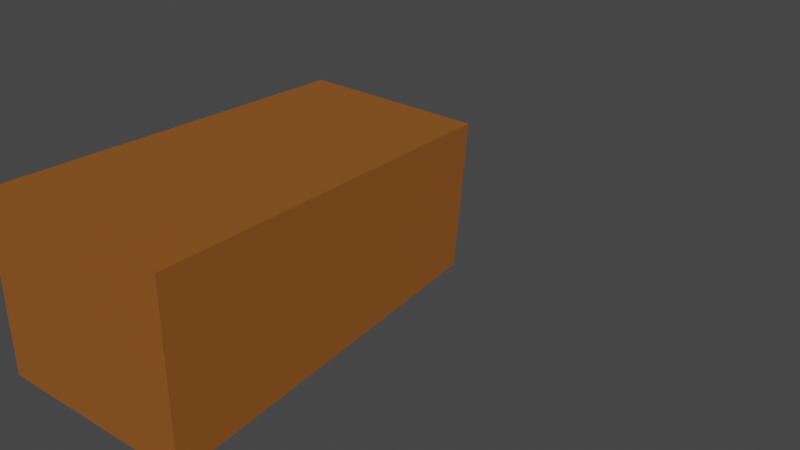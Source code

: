 # Source: llama.blend  (saved by Blender 3.4.6; exported with 4.5.12 LTS)
import bpy
from mathutils import Matrix  # noqa: F401  (used for matrix-valued properties, if any)

bpy.ops.wm.read_factory_settings(use_empty=True)
scene = bpy.context.scene
scene.name = 'Scene'

# ---- collections
col_collection = bpy.data.collections.new('Collection'); scene.collection.children.link(col_collection)

# ---- images (referenced by path relative to the original .blend; pixels are not part of the script)
import os
ASSET_DIR = os.environ.get("B2B_ASSET_DIR", "")  # directory of the original .blend (textures are referenced by path, not embedded)
HERE = os.path.dirname(os.path.abspath(__file__))  # packed textures are extracted next to this script under _unpacked/

def load_image(name, relpath, width, height, colorspace="sRGB"):
    """Load a texture the original file referenced (path relative to the .blend, or extracted next to this script)."""
    p = next((c for c in (os.path.join(HERE, relpath), os.path.join(ASSET_DIR, relpath)) if relpath and os.path.exists(c)), "")
    if p:
        img = bpy.data.images.load(p, check_existing=True)
        img.name = name
    else:  # same state as the original file: an image datablock whose file is absent (Cycles renders it pink)
        img = bpy.data.images.new(name, width, height)
        img.source = "FILE"
        img.filepath = "//" + (relpath or name)
    img.colorspace_settings.name = colorspace
    return img
img_llama_right_eye = load_image('Llama right eye', 'Llama right eye.png', 1024, 1024, 'sRGB')
img_llama_left_eye = load_image('Llama left eye', 'Llama left eye.png', 1024, 1024, 'sRGB')

# ---- materials (node trees are filled in below, after node groups)
mat_brown = bpy.data.materials.new('Brown')
mat_brown.use_transparent_shadow = False
mat_light_brown = bpy.data.materials.new('Light brown')
mat_light_brown.alpha_threshold = 0.0
mat_light_brown.use_transparent_shadow = False
mat_light_brown.roughness = 0.5
mat_light_brown.line_color = (0.0, 0.0, 0.0, 1.0)
mat_right_eye = bpy.data.materials.new('Right eye')
mat_right_eye.use_transparent_shadow = False
mat_left_eye = bpy.data.materials.new('Left eye')
mat_left_eye.use_transparent_shadow = False

# ---- material node trees
mat_brown.use_nodes = True; mat_brown.node_tree.nodes.clear()
_N = mat_brown.node_tree.nodes; _L = mat_brown.node_tree.links
n0 = _N.new('ShaderNodeBsdfPrincipled'); n0.name = 'Principled BSDF'; n0.location = (10, 300)
n0.distribution = 'GGX'
n0.subsurface_method = 'RANDOM_WALK_SKIN'
n0.inputs[0].default_value = (0.2987, 0.09714, 0.01407, 1.0)
n0.inputs[3].default_value = 1.45
n0.inputs[27].default_value = (0.0, 0.0, 0.0, 1.0)
n0.inputs[28].default_value = 1.0
n1 = _N.new('ShaderNodeOutputMaterial'); n1.name = 'Material Output'; n1.location = (300, 300)
_L.new(n0.outputs[0], n1.inputs[0])
n1.is_active_output = True
mat_light_brown.use_nodes = True; mat_light_brown.node_tree.nodes.clear()
_N = mat_light_brown.node_tree.nodes; _L = mat_light_brown.node_tree.links
n0 = _N.new('ShaderNodeBsdfPrincipled'); n0.name = 'Principled BSDF'; n0.location = (10, 300)
n0.distribution = 'GGX'
n0.subsurface_method = 'RANDOM_WALK_SKIN'
n0.inputs[0].default_value = (0.558, 0.4915, 0.1744, 1.0)
n0.inputs[3].default_value = 1.45
n0.inputs[27].default_value = (0.0, 0.0, 0.0, 1.0)
n0.inputs[28].default_value = 1.0
n1 = _N.new('ShaderNodeOutputMaterial'); n1.name = 'Material Output'; n1.location = (307, 297)
_L.new(n0.outputs[0], n1.inputs[0])
n1.is_active_output = True
mat_right_eye.use_nodes = True; mat_right_eye.node_tree.nodes.clear()
_N = mat_right_eye.node_tree.nodes; _L = mat_right_eye.node_tree.links
n0 = _N.new('ShaderNodeOutputMaterial'); n0.name = 'Material Output'; n0.location = (300, 300)
n1 = _N.new('ShaderNodeTexImage'); n1.name = 'Image Texture'; n1.location = (-317, 267)
n1.image = img_llama_right_eye
n2 = _N.new('ShaderNodeBsdfPrincipled'); n2.name = 'Principled BSDF'; n2.location = (10, 300)
n2.distribution = 'GGX'
n2.subsurface_method = 'RANDOM_WALK_SKIN'
n2.inputs[3].default_value = 1.45
n2.inputs[27].default_value = (0.0, 0.0, 0.0, 1.0)
n2.inputs[28].default_value = 1.0
_L.new(n2.outputs[0], n0.inputs[0])
_L.new(n1.outputs[0], n2.inputs[0])
n0.is_active_output = True
mat_left_eye.use_nodes = True; mat_left_eye.node_tree.nodes.clear()
_N = mat_left_eye.node_tree.nodes; _L = mat_left_eye.node_tree.links
n0 = _N.new('ShaderNodeOutputMaterial'); n0.name = 'Material Output'; n0.location = (300, 300)
n1 = _N.new('ShaderNodeBsdfPrincipled'); n1.name = 'Principled BSDF'; n1.location = (10, 300)
n1.distribution = 'GGX'
n1.subsurface_method = 'RANDOM_WALK_SKIN'
n1.inputs[3].default_value = 1.45
n1.inputs[27].default_value = (0.0, 0.0, 0.0, 1.0)
n1.inputs[28].default_value = 1.0
n2 = _N.new('ShaderNodeTexImage'); n2.name = 'Image Texture'; n2.location = (-349, 260)
n2.image = img_llama_left_eye
_L.new(n1.outputs[0], n0.inputs[0])
_L.new(n2.outputs[0], n1.inputs[0])
n0.is_active_output = True

# ---- world
world_world = bpy.data.worlds.new('World'); scene.world = world_world
world_world.use_nodes = True; world_world.node_tree.nodes.clear()
_N = world_world.node_tree.nodes; _L = world_world.node_tree.links
n0 = _N.new('ShaderNodeOutputWorld'); n0.name = 'World Output'; n0.location = (300, 300)
n1 = _N.new('ShaderNodeBackground'); n1.name = 'Background'; n1.location = (10, 300)
n1.inputs[0].default_value = (0.05088, 0.05088, 0.05088, 1.0)
_L.new(n1.outputs[0], n0.inputs[0])
n0.is_active_output = True
world_world.color = (0.05088, 0.05088, 0.05088)
world_world.use_sun_shadow = False
world_world.sun_shadow_jitter_overblur = 0.0

# ---- meshes
me_cube_002 = bpy.data.meshes.new('Cube.002')
me_cube_002.from_pydata([(-72.39, 41.59, -36.86), (-72.39, 41.59, 33.25), (69.05, 36.93, -26.11), (75.74, 36.93, 29.72), (-72.39, -41.59, -36.86), (-72.39, -41.59, 33.25), (69.05, -36.93, -26.11), (75.74, -36.93, 29.72)], [], [(0, 1, 3, 2), (2, 3, 7, 6), (6, 7, 5, 4), (4, 5, 1, 0), (2, 6, 4, 0), (7, 3, 1, 5)])
me_cube_002.polygons.foreach_set('material_index', [0, 0, 0, 0, 1, 0])
_uv = me_cube_002.uv_layers.new(name='UVMap')
_uv.uv.foreach_set('vector', [0.5368, 0.9906, 0.3042, 0.9906, 0.3159, 0.4988, 0.5011, 0.521, 0.7856, 0.7652, 0.5989, 0.7652, 0.5989, 0.52, 0.7856, 0.52, 0.6457, 0.02713, 0.8315, 0.009361, 0.8315, 0.5013, 0.5989, 0.4958, 0.242, 0.7959, 0.009365, 0.7959, 0.009365, 0.5198, 0.242, 0.5198, 0.3196, 0.009361, 0.5647, 0.009361, 0.5802, 0.4801, 0.3042, 0.4801, 0.02484, 0.009361, 0.2699, 0.009361, 0.2854, 0.5011, 0.009365, 0.5011])
me_cube_002.materials.append(mat_brown)
me_cube_002.materials.append(mat_light_brown)
me_cube_002.update()
me_cube_003 = bpy.data.meshes.new('Cube.003')
me_cube_003.from_pydata([(-32.97, 10.35, -45.64), (1.754, 7.651, 37.23), (10.12, 10.35, -23.27), (21.09, 7.651, 31.68), (-32.97, -10.35, -45.64), (1.754, -7.651, 37.23), (10.12, -10.35, -23.27), (21.09, -7.651, 31.68)], [], [(0, 1, 3, 2), (2, 3, 7, 6), (6, 7, 5, 4), (4, 5, 1, 0), (2, 6, 4, 0), (7, 3, 1, 5)])
me_cube_003.polygons.foreach_set('material_index', [0, 1, 0, 0, 1, 0])
_uv = me_cube_003.uv_layers.new(name='UVMap')
_uv.uv.foreach_set('vector', [0.375, 0.0, 0.625, 0.0, 0.625, 0.25, 0.375, 0.25, 0.375, 0.25, 0.625, 0.25, 0.625, 0.5, 0.375, 0.5, 0.375, 0.5, 0.625, 0.5, 0.625, 0.75, 0.375, 0.75, 0.375, 0.75, 0.625, 0.75, 0.625, 1.0, 0.375, 1.0, 0.125, 0.5, 0.375, 0.5, 0.375, 0.75, 0.125, 0.75, 0.625, 0.5, 0.875, 0.5, 0.875, 0.75, 0.625, 0.75])
me_cube_003.materials.append(mat_brown)
me_cube_003.materials.append(mat_light_brown)
me_cube_003.update()
me_cube_004 = bpy.data.meshes.new('Cube.004')
me_cube_004.from_pydata([(-22.77, 11.82, -10.35), (-22.41, 11.82, 11.12), (22.48, 7.039, -6.778), (22.7, 7.039, 6.007), (-22.77, -11.82, -10.35), (-22.41, -11.82, 11.12), (22.48, -7.039, -6.778), (22.7, -7.039, 6.007)], [], [(0, 1, 3, 2), (2, 3, 7, 6), (6, 7, 5, 4), (4, 5, 1, 0), (2, 6, 4, 0), (7, 3, 1, 5)])
_uv = me_cube_004.uv_layers.new(name='UVMap')
_uv.uv.foreach_set('vector', [0.375, 0.0, 0.625, 0.0, 0.625, 0.25, 0.375, 0.25, 0.375, 0.25, 0.625, 0.25, 0.625, 0.5, 0.375, 0.5, 0.375, 0.5, 0.625, 0.5, 0.625, 0.75, 0.375, 0.75, 0.375, 0.75, 0.625, 0.75, 0.625, 1.0, 0.375, 1.0, 0.125, 0.5, 0.375, 0.5, 0.375, 0.75, 0.125, 0.75, 0.625, 0.5, 0.875, 0.5, 0.875, 0.75, 0.625, 0.75])
me_cube_004.materials.append(mat_brown)
me_cube_004.update()
me_cube_005 = bpy.data.meshes.new('Cube.005')
me_cube_005.from_pydata([(-11.52, 3.098, 13.69), (-8.469, 3.098, 15.76), (7.112, 5.853, -16.68), (12.88, 5.853, -12.76), (-11.52, -3.098, 13.69), (-8.469, -3.098, 15.76), (7.112, -5.853, -16.68), (12.88, -5.853, -12.76)], [], [(0, 1, 3, 2), (2, 3, 7, 6), (6, 7, 5, 4), (4, 5, 1, 0), (2, 6, 4, 0), (7, 3, 1, 5)])
me_cube_005.polygons.foreach_set('material_index', [0, 0, 0, 0, 1, 0])
_uv = me_cube_005.uv_layers.new(name='UVMap')
_uv.uv.foreach_set('vector', [0.375, 0.0, 0.625, 0.0, 0.625, 0.25, 0.375, 0.25, 0.375, 0.25, 0.625, 0.25, 0.625, 0.5, 0.375, 0.5, 0.375, 0.5, 0.625, 0.5, 0.625, 0.75, 0.375, 0.75, 0.375, 0.75, 0.625, 0.75, 0.625, 1.0, 0.375, 1.0, 0.125, 0.5, 0.375, 0.5, 0.375, 0.75, 0.125, 0.75, 0.625, 0.5, 0.875, 0.5, 0.875, 0.75, 0.625, 0.75])
me_cube_005.materials.append(mat_brown)
me_cube_005.materials.append(mat_light_brown)
me_cube_005.update()
me_cube_006 = bpy.data.meshes.new('Cube.006')
me_cube_006.from_pydata([(9.404, 4.557, -32.27), (-22.32, 13.17, 26.95), (16.04, 4.557, -29.53), (-3.128, 13.17, 34.85), (9.404, -4.557, -32.27), (-22.32, -13.17, 26.95), (16.04, -4.557, -29.53), (-3.128, -13.17, 34.85)], [], [(0, 1, 3, 2), (2, 3, 7, 6), (6, 7, 5, 4), (4, 5, 1, 0), (2, 6, 4, 0), (7, 3, 1, 5)])
_uv = me_cube_006.uv_layers.new(name='UVMap')
_uv.uv.foreach_set('vector', [0.375, 0.0, 0.625, 0.0, 0.625, 0.25, 0.375, 0.25, 0.375, 0.25, 0.625, 0.25, 0.625, 0.5, 0.375, 0.5, 0.375, 0.5, 0.625, 0.5, 0.625, 0.75, 0.375, 0.75, 0.375, 0.75, 0.625, 0.75, 0.625, 1.0, 0.375, 1.0, 0.125, 0.5, 0.375, 0.5, 0.375, 0.75, 0.125, 0.75, 0.625, 0.5, 0.875, 0.5, 0.875, 0.75, 0.625, 0.75])
me_cube_006.materials.append(mat_brown)
me_cube_006.update()
me_cube_007 = bpy.data.meshes.new('Cube.007')
me_cube_007.from_pydata([(-16.65, 4.557, -29.2), (3.849, 13.17, 34.78), (-10.07, 4.557, -32.07), (22.87, 13.17, 26.48), (-16.65, -4.557, -29.2), (3.849, -13.17, 34.78), (-10.07, -4.557, -32.07), (22.87, -13.17, 26.48)], [], [(0, 1, 3, 2), (2, 3, 7, 6), (6, 7, 5, 4), (4, 5, 1, 0), (2, 6, 4, 0), (7, 3, 1, 5)])
_uv = me_cube_007.uv_layers.new(name='UVMap')
_uv.uv.foreach_set('vector', [0.375, 0.0, 0.625, 0.0, 0.625, 0.25, 0.375, 0.25, 0.375, 0.25, 0.625, 0.25, 0.625, 0.5, 0.375, 0.5, 0.375, 0.5, 0.625, 0.5, 0.625, 0.75, 0.375, 0.75, 0.375, 0.75, 0.625, 0.75, 0.625, 1.0, 0.375, 1.0, 0.125, 0.5, 0.375, 0.5, 0.375, 0.75, 0.125, 0.75, 0.625, 0.5, 0.875, 0.5, 0.875, 0.75, 0.625, 0.75])
me_cube_007.materials.append(mat_brown)
me_cube_007.update()
me_cube_008 = bpy.data.meshes.new('Cube.008')
me_cube_008.from_pydata([(7.067, 4.557, -35.85), (-20.44, 13.17, 31.81), (13.94, 4.557, -33.77), (-0.5688, 13.17, 37.81), (7.067, -4.557, -35.85), (-20.44, -13.17, 31.81), (13.94, -4.557, -33.77), (-0.5688, -13.17, 37.81)], [], [(0, 1, 3, 2), (2, 3, 7, 6), (6, 7, 5, 4), (4, 5, 1, 0), (2, 6, 4, 0), (7, 3, 1, 5)])
_uv = me_cube_008.uv_layers.new(name='UVMap')
_uv.uv.foreach_set('vector', [0.375, 0.0, 0.625, 0.0, 0.625, 0.25, 0.375, 0.25, 0.375, 0.25, 0.625, 0.25, 0.625, 0.5, 0.375, 0.5, 0.375, 0.5, 0.625, 0.5, 0.625, 0.75, 0.375, 0.75, 0.375, 0.75, 0.625, 0.75, 0.625, 1.0, 0.375, 1.0, 0.125, 0.5, 0.375, 0.5, 0.375, 0.75, 0.125, 0.75, 0.625, 0.5, 0.875, 0.5, 0.875, 0.75, 0.625, 0.75])
me_cube_008.materials.append(mat_brown)
me_cube_008.update()
me_cube_009 = bpy.data.meshes.new('Cube.009')
me_cube_009.from_pydata([(-14.63, 4.557, -33.48), (1.346, 13.17, 37.79), (-7.802, 4.557, -35.69), (21.09, 13.17, 31.39), (-14.63, -4.557, -33.48), (1.346, -13.17, 37.79), (-7.802, -4.557, -35.69), (21.09, -13.17, 31.39)], [], [(0, 1, 3, 2), (2, 3, 7, 6), (6, 7, 5, 4), (4, 5, 1, 0), (2, 6, 4, 0), (7, 3, 1, 5)])
_uv = me_cube_009.uv_layers.new(name='UVMap')
_uv.uv.foreach_set('vector', [0.375, 0.0, 0.625, 0.0, 0.625, 0.25, 0.375, 0.25, 0.375, 0.25, 0.625, 0.25, 0.625, 0.5, 0.375, 0.5, 0.375, 0.5, 0.625, 0.5, 0.625, 0.75, 0.375, 0.75, 0.375, 0.75, 0.625, 0.75, 0.625, 1.0, 0.375, 1.0, 0.125, 0.5, 0.375, 0.5, 0.375, 0.75, 0.125, 0.75, 0.625, 0.5, 0.875, 0.5, 0.875, 0.75, 0.625, 0.75])
me_cube_009.materials.append(mat_brown)
me_cube_009.update()
me_cube_010 = bpy.data.meshes.new('Cube.010')
me_cube_010.from_pydata([(-4.16, 4.091, -4.021), (-4.021, 4.091, 4.16), (4.021, 4.091, -4.16), (4.16, 4.091, 4.021), (-4.16, -4.091, -4.021), (-4.021, -4.091, 4.16), (4.021, -4.091, -4.16), (4.16, -4.091, 4.021)], [], [(0, 1, 3, 2), (2, 3, 7, 6), (6, 7, 5, 4), (4, 5, 1, 0), (2, 6, 4, 0), (7, 3, 1, 5)])
_uv = me_cube_010.uv_layers.new(name='UVMap')
_uv.uv.foreach_set('vector', [0.3395, 0.009717, 0.607, 0.01077, 0.607, 0.3669, 0.3395, 0.3658, 0.05433, 0.3863, 0.3218, 0.3863, 0.3218, 0.7425, 0.05433, 0.7425, 0.05433, 0.01077, 0.3218, 0.009717, 0.3218, 0.3658, 0.05433, 0.3669, 0.9457, 0.3863, 0.9457, 0.71, 0.6514, 0.71, 0.6514, 0.3863, 0.6337, 0.71, 0.3395, 0.71, 0.3395, 0.3863, 0.6337, 0.3863, 0.6246, 0.009717, 0.9189, 0.009717, 0.9189, 0.3334, 0.6246, 0.3334])
me_cube_010.materials.append(mat_right_eye)
me_cube_010.update()
me_cube_011 = bpy.data.meshes.new('Cube.011')
me_cube_011.from_pydata([(-4.16, 4.091, -4.021), (-4.021, 4.091, 4.16), (4.021, 4.091, -4.16), (4.16, 4.091, 4.021), (-4.16, -4.091, -4.021), (-4.021, -4.091, 4.16), (4.021, -4.091, -4.16), (4.16, -4.091, 4.021)], [], [(0, 1, 3, 2), (2, 3, 7, 6), (6, 7, 5, 4), (4, 5, 1, 0), (2, 6, 4, 0), (7, 3, 1, 5)])
_uv = me_cube_011.uv_layers.new(name='UVMap')
_uv.uv.foreach_set('vector', [0.3428, 0.3428, 0.6572, 0.3428, 0.6572, 0.6572, 0.3428, 0.6572, 0.3239, 0.9906, 0.009434, 0.9906, 0.009434, 0.6761, 0.3239, 0.6761, 0.009434, 0.3428, 0.3239, 0.3428, 0.3239, 0.6572, 0.009434, 0.6572, 0.9906, 0.3239, 0.6761, 0.3239, 0.6761, 0.009434, 0.9906, 0.009434, 0.3428, 0.009434, 0.6572, 0.009434, 0.6572, 0.3239, 0.3428, 0.3239, 0.009434, 0.009434, 0.3239, 0.009434, 0.3239, 0.3239, 0.009434, 0.3239])
me_cube_011.materials.append(mat_left_eye)
me_cube_011.update()
me_cube_012 = bpy.data.meshes.new('Cube.012')
me_cube_012.from_pydata([(-3.769, 3.08, -9.192), (0.4163, 1.232, 9.676), (1.021, 3.08, -9.883), (2.332, 1.232, 9.399), (-3.769, -3.08, -9.192), (0.4163, -1.232, 9.676), (1.021, -3.08, -9.883), (2.332, -1.232, 9.399)], [], [(0, 1, 3, 2), (2, 3, 7, 6), (6, 7, 5, 4), (4, 5, 1, 0), (2, 6, 4, 0), (7, 3, 1, 5)])
me_cube_012.polygons.foreach_set('material_index', [0, 1, 0, 0, 0, 0])
_uv = me_cube_012.uv_layers.new(name='UVMap')
_uv.uv.foreach_set('vector', [0.375, 0.0, 0.625, 0.0, 0.625, 0.25, 0.375, 0.25, 0.375, 0.25, 0.625, 0.25, 0.625, 0.5, 0.375, 0.5, 0.375, 0.5, 0.625, 0.5, 0.625, 0.75, 0.375, 0.75, 0.375, 0.75, 0.625, 0.75, 0.625, 1.0, 0.375, 1.0, 0.125, 0.5, 0.375, 0.5, 0.375, 0.75, 0.125, 0.75, 0.625, 0.5, 0.875, 0.5, 0.875, 0.75, 0.625, 0.75])
me_cube_012.materials.append(mat_brown)
me_cube_012.materials.append(mat_light_brown)
me_cube_012.update()
me_cube_013 = bpy.data.meshes.new('Cube.013')
me_cube_013.from_pydata([(-2.254, 3.08, -9.676), (-1.133, 1.232, 9.618), (2.585, 3.08, -9.593), (0.8023, 1.232, 9.651), (-2.254, -3.08, -9.676), (-1.133, -1.232, 9.618), (2.585, -3.08, -9.593), (0.8023, -1.232, 9.651)], [], [(0, 1, 3, 2), (2, 3, 7, 6), (6, 7, 5, 4), (4, 5, 1, 0), (2, 6, 4, 0), (7, 3, 1, 5)])
me_cube_013.polygons.foreach_set('material_index', [0, 1, 0, 0, 0, 0])
_uv = me_cube_013.uv_layers.new(name='UVMap')
_uv.uv.foreach_set('vector', [0.375, 0.0, 0.625, 0.0, 0.625, 0.25, 0.375, 0.25, 0.375, 0.25, 0.625, 0.25, 0.625, 0.5, 0.375, 0.5, 0.375, 0.5, 0.625, 0.5, 0.625, 0.75, 0.375, 0.75, 0.375, 0.75, 0.625, 0.75, 0.625, 1.0, 0.375, 1.0, 0.125, 0.5, 0.375, 0.5, 0.375, 0.75, 0.125, 0.75, 0.625, 0.5, 0.875, 0.5, 0.875, 0.75, 0.625, 0.75])
me_cube_013.materials.append(mat_brown)
me_cube_013.materials.append(mat_light_brown)
me_cube_013.update()
arm_armature = bpy.data.armatures.new('Armature')  # bones are not reproduced

# ---- objects
ob_body = bpy.data.objects.new('Body', me_cube_002)
ob_neck = bpy.data.objects.new('Neck', me_cube_003)
ob_head = bpy.data.objects.new('Head', me_cube_004)
ob_tail = bpy.data.objects.new('Tail', me_cube_005)
ob_br_leg = bpy.data.objects.new('BR_Leg', me_cube_006)
ob_bl_leg = bpy.data.objects.new('BL_Leg', me_cube_007)
ob_fr_leg = bpy.data.objects.new('FR_Leg', me_cube_008)
ob_fl_leg = bpy.data.objects.new('FL_Leg', me_cube_009)
ob_llama = bpy.data.objects.new('Llama', arm_armature)
ob_r_eye = bpy.data.objects.new('R_Eye', me_cube_010)
ob_l_eye = bpy.data.objects.new('L_Eye', me_cube_011)
ob_r_ear = bpy.data.objects.new('R_Ear', me_cube_012)
ob_l_ear = bpy.data.objects.new('L_Ear', me_cube_013)

# ---- transforms, parenting, visibility, modifiers, constraints
ob_body.parent = ob_llama
ob_body.matrix_parent_inverse = Matrix(((-4.371e-08, -1.0, 0.0, 0.0), (1.0, -1.192e-07, 0.0, -51.33), (-0.0, -0.0, 1.0, -8.897), (-0.0, 0.0, -0.0, 1.0)))
ob_body.location = (-13.37, 0.2632, -0.6103)
ob_neck.parent = ob_llama
ob_neck.matrix_parent_inverse = Matrix(((-4.569e-07, -1.0, 4.914e-08, 2.341e-05), (0.1145, -2.564e-08, 0.9934, -82.31), (-0.9934, 5.19e-07, 0.1145, 56.29), (-0.0, -0.0, -0.0, 1.0)))
ob_neck.location = (60.81, 0.2632, 32.23)
ob_neck.rotation_euler = (-8.826e-11, -0.1648, -4.756e-09)
ob_head.parent = ob_llama
ob_head.matrix_parent_inverse = Matrix(((-2.23e-08, -1.0, 1.14e-08, -2.146e-06), (0.9984, -8.358e-08, -0.05659, -86.06), (0.05659, -8.541e-09, 0.9984, -78.9), (-0.0, 0.0, -0.0, 1.0)))
ob_head.location = (73.65, 0.2632, 74.49)
ob_head.rotation_euler = (1.446e-09, -0.0469, -6.196e-09)
ob_tail.parent = ob_llama
ob_tail.matrix_parent_inverse = Matrix(((6.564e-07, -1.0, 1.404e-06, -8.592e-06), (-0.895, 1.067e-07, 0.4461, -81.9), (-0.4461, -1.516e-06, -0.895, 6.018), (0.0, 0.0, -0.0, 1.0)))
ob_tail.location = (-57.02, 0.2632, 35.14)
ob_tail.rotation_euler = (-2.273e-07, -0.5072, 6.058e-07)
ob_br_leg.parent = ob_llama
ob_br_leg.matrix_parent_inverse = Matrix(((1.012e-06, 1.0, -1.511e-08, 26.04), (-0.01493, 2.292e-10, -0.9999, -89.04), (-0.9999, 1.013e-06, 0.01493, -54.67), (-0.0, -0.0, -0.0, 1.0)))
ob_br_leg.location = (-55.51, -26.15, -60.56)
ob_br_leg.rotation_euler = (-6.929e-08, 0.3906, -7.095e-08)
ob_bl_leg.parent = ob_llama
ob_bl_leg.matrix_parent_inverse = Matrix(((1.012e-06, 1.0, -1.511e-08, -25.1), (-0.01493, 2.292e-10, -0.9999, -89.04), (-0.9999, 1.013e-06, 0.01493, -54.67), (-0.0, -0.0, -0.0, 1.0)))
ob_bl_leg.location = (-55.51, 25.63, -60.56)
ob_bl_leg.rotation_euler = (4.969e-08, -0.4113, 4.682e-08)
ob_fr_leg.parent = ob_llama
ob_fr_leg.matrix_parent_inverse = Matrix(((1.012e-06, 1.0, -1.511e-08, 20.6), (-0.01493, 2.292e-10, -0.9999, -87.8), (-0.9999, 1.013e-06, 0.01493, 28.17), (-0.0, -0.0, -0.0, 1.0)))
ob_fr_leg.location = (27.33, -22.73, -57.62)
ob_fr_leg.rotation_euler = (-5.089e-08, 0.2931, -6.497e-08)
ob_fl_leg.parent = ob_llama
ob_fl_leg.matrix_parent_inverse = Matrix(((1.012e-06, 1.0, -1.511e-08, -20.71), (-0.01493, 2.292e-10, -0.9999, -87.8), (-0.9999, 1.013e-06, 0.01493, 28.17), (-0.0, -0.0, -0.0, 1.0)))
ob_fl_leg.location = (27.33, 22.67, -57.62)
ob_fl_leg.rotation_euler = (3.726e-08, -0.3136, 5.152e-08)
ob_llama.location = (3.432, 2.55, 9.601)
ob_llama.scale = (0.9425, 0.9425, 0.9425)
ob_llama.show_in_front = True
ob_r_eye.parent = ob_llama
ob_r_eye.matrix_parent_inverse = Matrix(((-1.574e-07, -1.061, -1.11e-08, 2.706), (1.011, 5.302e-07, -0.3202, -65.04), (0.3202, 1.426e-07, 1.011, -102.3), (-0.0, 0.0, -0.0, 1.0)))
ob_r_eye.location = (74.83, -5.663, 84.43)
ob_r_eye.rotation_euler = (7.859e-09, 0.3054, 4.248e-08)
ob_l_eye.parent = ob_llama
ob_l_eye.matrix_parent_inverse = Matrix(((-1.574e-07, -1.061, -1.11e-08, 2.706), (1.011, 5.302e-07, -0.3202, -65.04), (0.3202, 1.426e-07, 1.011, -102.3), (-0.0, 0.0, -0.0, 1.0)))
ob_l_eye.location = (74.83, 10.87, 84.44)
ob_l_eye.rotation_euler = (7.859e-09, 0.3054, 4.248e-08)
ob_r_ear.parent = ob_llama
ob_r_ear.matrix_parent_inverse = Matrix(((1.54e-08, -1.0, -8.725e-09, -6.901), (0.4709, -4.287e-08, 0.8822, -119.8), (-0.8822, 2.952e-08, 0.4709, 17.96), (-0.0, 0.0, -0.0, 1.0)))
ob_r_ear.location = (68.36, -6.447, 89.95)
ob_r_ear.rotation_euler = (1.471e-08, 0.3701, -6.302e-09)
ob_l_ear.parent = ob_llama
ob_l_ear.matrix_parent_inverse = Matrix(((1.54e-08, -1.0, -8.725e-09, 7.082), (0.4709, -4.287e-08, 0.8822, -119.8), (-0.8822, 2.952e-08, 0.4709, 17.96), (-0.0, 0.0, -0.0, 1.0)))
ob_l_ear.location = (68.36, 7.071, 89.95)
ob_l_ear.rotation_euler = (9.289e-09, 0.5304, -6.648e-08)

# ---- collection membership
col_collection.objects.link(ob_body)
col_collection.objects.link(ob_neck)
col_collection.objects.link(ob_head)
col_collection.objects.link(ob_tail)
col_collection.objects.link(ob_br_leg)
col_collection.objects.link(ob_bl_leg)
col_collection.objects.link(ob_fr_leg)
col_collection.objects.link(ob_fl_leg)
col_collection.objects.link(ob_llama)
col_collection.objects.link(ob_r_eye)
col_collection.objects.link(ob_l_eye)
col_collection.objects.link(ob_r_ear)
col_collection.objects.link(ob_l_ear)

# ---- scene / render settings (as saved in the file)
scene.frame_start = 1; scene.frame_end = 120; scene.frame_set(27)
scene.render.engine = 'BLENDER_EEVEE_NEXT'
scene.cycles.sampling_pattern = 'TABULATED_SOBOL'
scene.cycles.use_light_tree = False
scene.eevee.taa_samples = 64
scene.eevee.taa_render_samples = 500
scene.view_settings.view_transform = 'Filmic'
scene.unit_settings.scale_length = 0.01
bpy.context.view_layer.update()

# ---- added for rendering (the .blend has no active camera and no usable light): camera, sun
cam_auto = bpy.data.cameras.new('AutoCamera')
cam_auto.lens = 50.0
cam_auto.sensor_width = 36.0
cam_auto.clip_end = 4075.37
ob_auto_camera = bpy.data.objects.new('AutoCamera', cam_auto)
scene.collection.objects.link(ob_auto_camera)
ob_auto_camera.location = (248.036, -275.861, 171.968)
ob_auto_camera.rotation_euler = (1.09748, -7.21219e-08, 0.694738)
scene.camera = ob_auto_camera
light_auto_sun = bpy.data.lights.new('AutoSun', 'SUN')
light_auto_sun.energy = 3.0
light_auto_sun.angle = 0.0523599
ob_auto_sun = bpy.data.objects.new('AutoSun', light_auto_sun)
scene.collection.objects.link(ob_auto_sun)
ob_auto_sun.rotation_euler = (0.872665, 0.174533, 0.523599)
bpy.context.view_layer.update()
